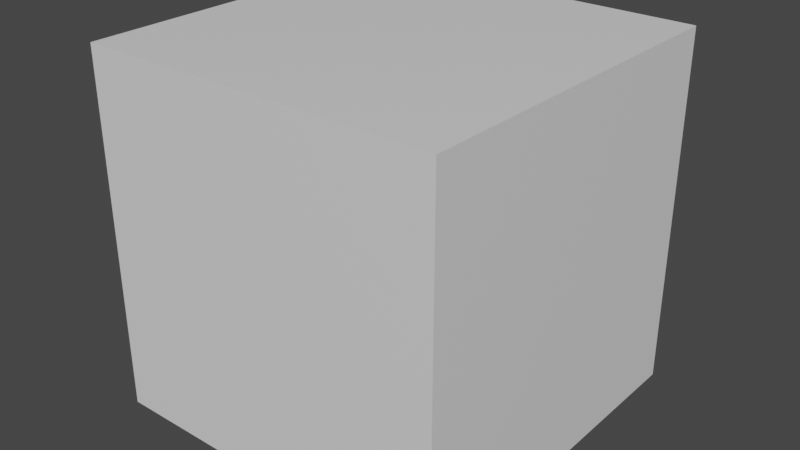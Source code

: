 # Source: Test_Cube.blend  (saved by Blender 2.90.8; exported with 4.5.12 LTS)
import bpy
from mathutils import Matrix  # noqa: F401  (used for matrix-valued properties, if any)

bpy.ops.wm.read_factory_settings(use_empty=True)
scene = bpy.context.scene
scene.name = 'Scene'

# ---- collections
col_collection = bpy.data.collections.new('Collection'); scene.collection.children.link(col_collection)

# ---- materials (node trees are filled in below, after node groups)
mat_material = bpy.data.materials.new('Material')
mat_material.alpha_threshold = 0.0
mat_material.use_transparent_shadow = False
mat_material.line_color = (0.0, 0.0, 0.0, 1.0)

# ---- material node trees
mat_material.use_nodes = True; mat_material.node_tree.nodes.clear()
_N = mat_material.node_tree.nodes; _L = mat_material.node_tree.links
n0 = _N.new('ShaderNodeOutputMaterial'); n0.name = 'Material Output'; n0.location = (300, 300)
n1 = _N.new('ShaderNodeBsdfPrincipled'); n1.name = 'Principled BSDF'; n1.location = (10, 300)
n1.distribution = 'GGX'
n1.subsurface_method = 'BURLEY'
n1.inputs[2].default_value = 0.4
n1.inputs[3].default_value = 1.45
n1.inputs[27].default_value = (0.0, 0.0, 0.0, 1.0)
n1.inputs[28].default_value = 1.0
_L.new(n1.outputs[0], n0.inputs[0])
n0.is_active_output = True

# ---- world
world_world = bpy.data.worlds.new('World'); scene.world = world_world
world_world.use_nodes = True; world_world.node_tree.nodes.clear()
_N = world_world.node_tree.nodes; _L = world_world.node_tree.links
n0 = _N.new('ShaderNodeOutputWorld'); n0.name = 'World Output'; n0.location = (300, 300)
n1 = _N.new('ShaderNodeBackground'); n1.name = 'Background'; n1.location = (10, 300)
n1.inputs[0].default_value = (0.05088, 0.05088, 0.05088, 1.0)
_L.new(n1.outputs[0], n0.inputs[0])
n0.is_active_output = True
world_world.color = (0.05088, 0.05088, 0.05088)
world_world.use_sun_shadow = False
world_world.sun_shadow_jitter_overblur = 0.0

# ---- meshes
me_cube = bpy.data.meshes.new('Cube')
me_cube.from_pydata([(1.0, 1.0, 1.0), (1.0, 1.0, -1.0), (1.0, -1.0, 1.0), (1.0, -1.0, -1.0), (-1.0, 1.0, 1.0), (-1.0, 1.0, -1.0), (-1.0, -1.0, 1.0), (-1.0, -1.0, -1.0)], [], [(0, 4, 6, 2), (3, 2, 6, 7), (7, 6, 4, 5), (5, 1, 3, 7), (1, 0, 2, 3), (5, 4, 0, 1)])
_uv = me_cube.uv_layers.new(name='UVMap')
_uv.uv.foreach_set('vector', [0.625, 0.5, 0.875, 0.5, 0.875, 0.75, 0.625, 0.75, 0.375, 0.75, 0.625, 0.75, 0.625, 1.0, 0.375, 1.0, 0.375, 0.0, 0.625, 0.0, 0.625, 0.25, 0.375, 0.25, 0.125, 0.5, 0.375, 0.5, 0.375, 0.75, 0.125, 0.75, 0.375, 0.5, 0.625, 0.5, 0.625, 0.75, 0.375, 0.75, 0.375, 0.25, 0.625, 0.25, 0.625, 0.5, 0.375, 0.5])
me_cube.materials.append(mat_material)
me_cube.use_remesh_preserve_volume = False
me_cube.use_remesh_preserve_attributes = False
me_cube.use_mirror_vertex_groups = False
me_cube.update()

# ---- objects
ob_cube = bpy.data.objects.new('Cube', me_cube)

# ---- transforms, parenting, visibility, modifiers, constraints
ob_cube.location = (0.0, 0.0, 0.0)
ob_cube.lock_rotations_4d = False
ob_cube.empty_display_type = 'ARROWS'
ob_cube.lineart.crease_threshold = 0.0

# ---- collection membership
col_collection.objects.link(ob_cube)

# ---- scene / render settings (as saved in the file)
scene.frame_start = 1; scene.frame_end = 250; scene.frame_set(1)
scene.render.engine = 'BLENDER_EEVEE_NEXT'
scene.cycles.use_denoising = False
scene.cycles.samples = 128
scene.cycles.sampling_pattern = 'TABULATED_SOBOL'
scene.cycles.use_adaptive_sampling = False
scene.cycles.use_light_tree = False
scene.view_settings.view_transform = 'Filmic'
bpy.context.view_layer.update()

# ---- added for rendering (the .blend has no active camera and no usable light): camera, sun
cam_auto = bpy.data.cameras.new('AutoCamera')
cam_auto.lens = 50.0
cam_auto.sensor_width = 36.0
cam_auto.clip_end = 1000.0
ob_auto_camera = bpy.data.objects.new('AutoCamera', cam_auto)
scene.collection.objects.link(ob_auto_camera)
ob_auto_camera.location = (3.20507, -3.84609, 2.56406)
ob_auto_camera.rotation_euler = (1.09748, -7.21219e-08, 0.694738)
scene.camera = ob_auto_camera
light_auto_sun = bpy.data.lights.new('AutoSun', 'SUN')
light_auto_sun.energy = 3.0
light_auto_sun.angle = 0.0523599
ob_auto_sun = bpy.data.objects.new('AutoSun', light_auto_sun)
scene.collection.objects.link(ob_auto_sun)
ob_auto_sun.rotation_euler = (0.872665, 0.174533, 0.523599)
bpy.context.view_layer.update()
